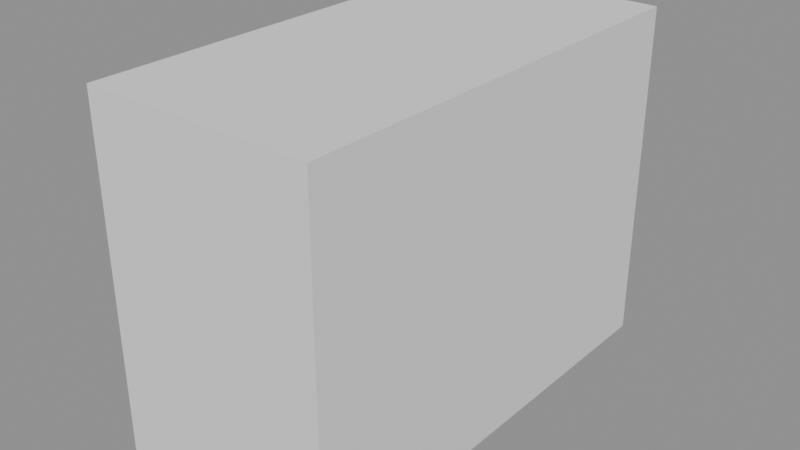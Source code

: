 # Source: blender5-before.blend  (saved by Blender 5.0.119; exported with 4.5.12 LTS)
import bpy
from mathutils import Matrix  # noqa: F401  (used for matrix-valued properties, if any)

bpy.ops.wm.read_factory_settings(use_empty=True)
scene = bpy.context.scene
scene.name = 'Scene'

# ---- meshes
me_cube = bpy.data.meshes.new('Cube')
me_cube.from_pydata([(-1.0, -1.0, -1.0), (-1.0, -1.0, 1.0), (-1.0, 1.0, -1.0), (-1.0, 1.0, 1.0), (1.0, -1.0, -1.0), (1.0, -1.0, 1.0), (1.0, 1.0, -1.0), (1.0, 1.0, 1.0)], [], [(0, 1, 3, 2), (2, 3, 7, 6), (6, 7, 5, 4), (4, 5, 1, 0), (2, 6, 4, 0), (7, 3, 1, 5)])
_uv = me_cube.uv_layers.new(name='UVMap')
_uv.uv.foreach_set('vector', [0.375, 0.0, 0.625, 0.0, 0.625, 0.25, 0.375, 0.25, 0.375, 0.25, 0.625, 0.25, 0.625, 0.5, 0.375, 0.5, 0.375, 0.5, 0.625, 0.5, 0.625, 0.75, 0.375, 0.75, 0.375, 0.75, 0.625, 0.75, 0.625, 1.0, 0.375, 1.0, 0.125, 0.5, 0.375, 0.5, 0.375, 0.75, 0.125, 0.75, 0.625, 0.5, 0.875, 0.5, 0.875, 0.75, 0.625, 0.75])
me_cube.update()

# ---- objects
ob_blender5proof = bpy.data.objects.new('Blender5Proof', me_cube)

# ---- transforms, parenting, visibility, modifiers, constraints
ob_blender5proof.location = (1.0, 2.0, 1.5)
ob_blender5proof.scale = (1.0, 2.0, 1.5)

# ---- collection membership
scene.collection.objects.link(ob_blender5proof)

# ---- scene / render settings (as saved in the file)
scene.frame_start = 1; scene.frame_end = 250; scene.frame_set(1)
scene.render.engine = 'BLENDER_EEVEE_NEXT'
scene.render.bake_bias = 0.0
scene.render.bake_samples = 0
scene.cycles.sampling_pattern = 'TABULATED_SOBOL'
scene.eevee.use_volume_custom_range = False
bpy.context.view_layer.update()

# ---- added for rendering (the .blend has no active camera and no usable light): camera, sun + grey world if the file has none
cam_auto = bpy.data.cameras.new('AutoCamera')
cam_auto.lens = 50.0
cam_auto.sensor_width = 36.0
cam_auto.clip_end = 1000.0
ob_auto_camera = bpy.data.objects.new('AutoCamera', cam_auto)
scene.collection.objects.link(ob_auto_camera)
ob_auto_camera.location = (5.98249, -3.97898, 5.48599)
ob_auto_camera.rotation_euler = (1.09748, -7.21219e-08, 0.694738)
scene.camera = ob_auto_camera
light_auto_sun = bpy.data.lights.new('AutoSun', 'SUN')
light_auto_sun.energy = 3.0
light_auto_sun.angle = 0.0523599
ob_auto_sun = bpy.data.objects.new('AutoSun', light_auto_sun)
scene.collection.objects.link(ob_auto_sun)
ob_auto_sun.rotation_euler = (0.872665, 0.174533, 0.523599)
if scene.world is None:
    world_auto = bpy.data.worlds.new('AutoWorld')
    world_auto.color = (0.3, 0.3, 0.3)
    scene.world = world_auto
bpy.context.view_layer.update()

